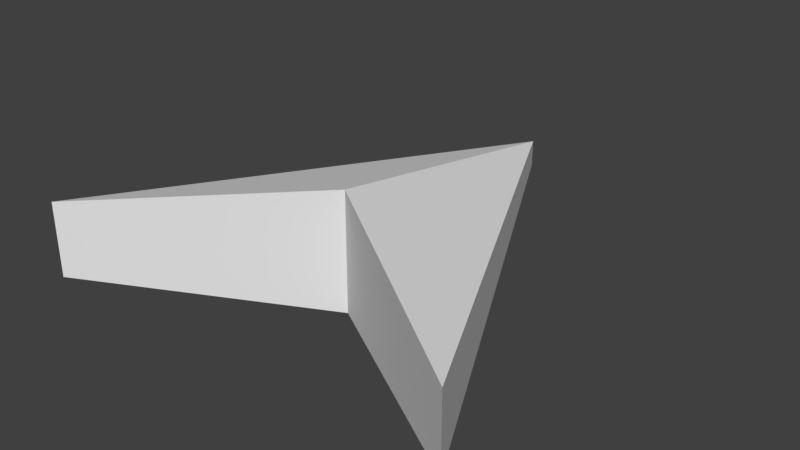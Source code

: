 # Source: arrow.blend  (saved by Blender 2.79.0; exported with 4.5.12 LTS)
import bpy
from mathutils import Matrix  # noqa: F401  (used for matrix-valued properties, if any)

bpy.ops.wm.read_factory_settings(use_empty=True)
scene = bpy.context.scene
scene.name = 'Scene'

# ---- collections
col_collection_1 = bpy.data.collections.new('Collection 1'); scene.collection.children.link(col_collection_1)

# ---- world
world_world = bpy.data.worlds.new('World'); scene.world = world_world
world_world.color = (0.05088, 0.05088, 0.05088)
world_world.use_sun_shadow = False
world_world.sun_shadow_jitter_overblur = 0.0
world_world.cycles.sampling_method = 'MANUAL'

# ---- meshes
me_cube_001 = bpy.data.meshes.new('Cube.001')
me_cube_001.from_pydata([(0.9938, -1.006, 0.3719), (0.9938, -1.006, 0.02237), (-0.006164, 0.9938, 0.2599), (-0.006164, 0.9938, 0.1352), (-0.01294, -0.334, 0.4829), (-0.01294, -0.334, -0.08095), (-1.006, -1.006, 0.3719), (-1.006, -1.006, 0.02237)], [], [(4, 5, 1, 0), (4, 2, 6), (1, 3, 2, 0), (1, 5, 3), (5, 4, 6, 7), (2, 3, 7, 6), (4, 0, 2), (7, 3, 5)])
me_cube_001.use_remesh_preserve_volume = False
me_cube_001.use_remesh_preserve_attributes = False
me_cube_001.use_mirror_vertex_groups = False
me_cube_001.update()

# ---- objects
ob_cube = bpy.data.objects.new('Cube', me_cube_001)

# ---- transforms, parenting, visibility, modifiers, constraints
ob_cube.location = (0.0, 0.0, 0.0)
ob_cube.lineart.crease_threshold = 0.0

# ---- collection membership
col_collection_1.objects.link(ob_cube)

# ---- scene / render settings (as saved in the file)
scene.frame_start = 1; scene.frame_end = 250; scene.frame_set(0)
scene.render.engine = 'BLENDER_EEVEE_NEXT'
scene.render.resolution_percentage = 50
scene.render.dither_intensity = 0.0
scene.cycles.use_denoising = False
scene.cycles.samples = 128
scene.cycles.sampling_pattern = 'TABULATED_SOBOL'
scene.cycles.use_adaptive_sampling = False
scene.cycles.use_light_tree = False
scene.cycles.blur_glossy = 0.0
scene.cycles.sample_clamp_indirect = 0.0
scene.view_settings.view_transform = 'Standard'
bpy.context.view_layer.update()

# ---- added for rendering (the .blend has no active camera and no usable light): camera, sun
cam_auto = bpy.data.cameras.new('AutoCamera')
cam_auto.lens = 50.0
cam_auto.sensor_width = 36.0
cam_auto.clip_end = 1000.0
ob_auto_camera = bpy.data.objects.new('AutoCamera', cam_auto)
scene.collection.objects.link(ob_auto_camera)
ob_auto_camera.location = (2.66226, -3.20827, 2.33572)
ob_auto_camera.rotation_euler = (1.09748, -7.21219e-08, 0.694738)
scene.camera = ob_auto_camera
light_auto_sun = bpy.data.lights.new('AutoSun', 'SUN')
light_auto_sun.energy = 3.0
light_auto_sun.angle = 0.0523599
ob_auto_sun = bpy.data.objects.new('AutoSun', light_auto_sun)
scene.collection.objects.link(ob_auto_sun)
ob_auto_sun.rotation_euler = (0.872665, 0.174533, 0.523599)
bpy.context.view_layer.update()
